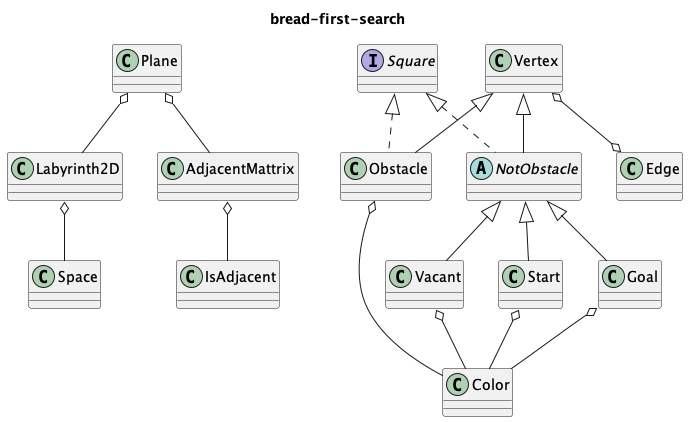

The diagram above was rendered by PlantUML. Its source (embedded in the PNG):
@startuml{test.png}
title bread-first-search

    class Space {
    }
    
    class IsAdjacent {
    }

    class Color {
    }

    class Start {
    }

    class Goal {
    }

    class Vacant {
    }

    abstract class NotObstacle {
    }

    class Obstacle {
    }

    class Vertex {
    }

    class Edge {
    }

    interface Square {
    }

    class Plane {
    }

    class Labyrinth2D {
    }

    class AdjacentMattrix

    NotObstacle <|-- Start
    NotObstacle <|-- Goal
    NotObstacle <|-- Vacant
    Square <|.. NotObstacle
    Square <|.. Obstacle
    Vertex <|-- NotObstacle
    Vertex <|-- Obstacle
    Plane o-- Labyrinth2D
    Plane o-- AdjacentMattrix
    Labyrinth2D o-- Space
    AdjacentMattrix o-- IsAdjacent
    Obstacle o-- Color
    Vacant o-- Color
    Start o-- Color
    Goal o-- Color
    Vertex o--o Edge
@enduml